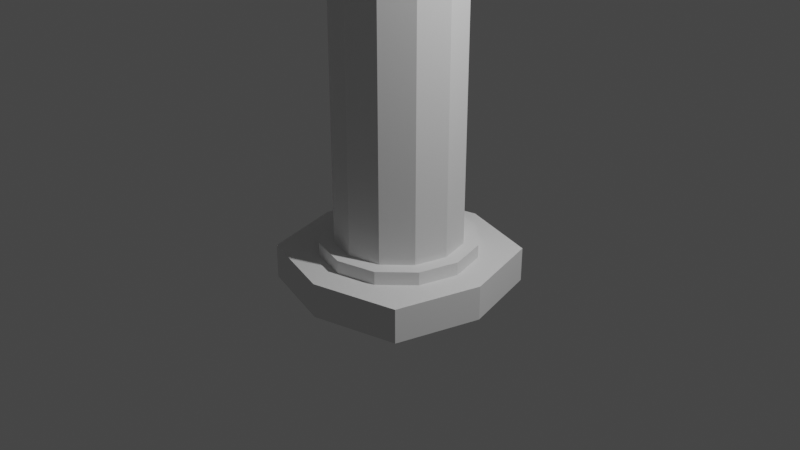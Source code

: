 # Source: Column1.blend  (saved by Blender 2.81.16; exported with 4.5.12 LTS)
import bpy
from mathutils import Matrix  # noqa: F401  (used for matrix-valued properties, if any)

bpy.ops.wm.read_factory_settings(use_empty=True)
scene = bpy.context.scene
scene.name = 'Scene'

# ---- collections
col_collection = bpy.data.collections.new('Collection'); scene.collection.children.link(col_collection)

# ---- world
world_world = bpy.data.worlds.new('World'); scene.world = world_world
world_world.use_nodes = True; world_world.node_tree.nodes.clear()
_N = world_world.node_tree.nodes; _L = world_world.node_tree.links
n0 = _N.new('ShaderNodeOutputWorld'); n0.name = 'World Output'; n0.location = (300, 300)
n1 = _N.new('ShaderNodeBackground'); n1.name = 'Background'; n1.location = (10, 300)
n1.inputs[0].default_value = (0.05088, 0.05088, 0.05088, 1.0)
_L.new(n1.outputs[0], n0.inputs[0])
n0.is_active_output = True
world_world.color = (0.05088, 0.05088, 0.05088)
world_world.use_sun_shadow = False
world_world.sun_shadow_jitter_overblur = 0.0

# ---- cameras
cam_camera = bpy.data.cameras.new('Camera')
cam_camera.clip_end = 100.0
cam_camera.ortho_scale = 7.314

# ---- lights
light_light = bpy.data.lights.new('Light', 'POINT')
light_light.transmission_factor = 0.0
light_light.energy = 1000.0
light_light.shadow_soft_size = 0.1
light_light.shadow_maximum_resolution = 0.006
light_light.use_absolute_resolution = True

# ---- meshes
me_cylinder = bpy.data.meshes.new('Cylinder')
me_cylinder.from_pydata([(-6.531e-09, 0.7809, -0.7809), (-6.531e-09, 0.7809, 7.622), (0.3904, 0.6763, -0.7809), (0.3904, 0.6763, 7.622), (0.6763, 0.3904, -0.7809), (0.6763, 0.3904, 7.622), (0.7809, -6.461e-08, -0.7809), (0.7809, -6.461e-08, 7.622), (0.6763, -0.3904, -0.7809), (0.6763, -0.3904, 7.622), (0.3904, -0.6763, -0.7809), (0.3904, -0.6763, 7.622), (1.114e-07, -0.7809, -0.7809), (1.114e-07, -0.7809, 7.622), (-0.3904, -0.6763, -0.7809), (-0.3904, -0.6763, 7.622), (-0.6763, -0.3904, -0.7809), (-0.6763, -0.3904, 7.622), (-0.7809, -3.935e-07, -0.7809), (-0.7809, -3.935e-07, 7.622), (-0.6763, 0.3904, -0.7809), (-0.6763, 0.3904, 7.622), (-0.3904, 0.6763, -0.7809), (-0.3904, 0.6763, 7.622)], [], [(0, 1, 3, 2), (2, 3, 5, 4), (4, 5, 7, 6), (6, 7, 9, 8), (8, 9, 11, 10), (10, 11, 13, 12), (12, 13, 15, 14), (14, 15, 17, 16), (16, 17, 19, 18), (18, 19, 21, 20), (3, 1, 23, 21, 19, 17, 15, 13, 11, 9, 7, 5), (20, 21, 23, 22), (22, 23, 1, 0), (0, 2, 4, 6, 8, 10, 12, 14, 16, 18, 20, 22)])
_uv = me_cylinder.uv_layers.new(name='UVMap')
_uv.uv.foreach_set('vector', [1.0, 0.5, 1.0, 1.0, 0.9167, 1.0, 0.9167, 0.5, 0.9167, 0.5, 0.9167, 1.0, 0.8333, 1.0, 0.8333, 0.5, 0.8333, 0.5, 0.8333, 1.0, 0.75, 1.0, 0.75, 0.5, 0.75, 0.5, 0.75, 1.0, 0.6667, 1.0, 0.6667, 0.5, 0.6667, 0.5, 0.6667, 1.0, 0.5833, 1.0, 0.5833, 0.5, 0.5833, 0.5, 0.5833, 1.0, 0.5, 1.0, 0.5, 0.5, 0.5, 0.5, 0.5, 1.0, 0.4167, 1.0, 0.4167, 0.5, 0.4167, 0.5, 0.4167, 1.0, 0.3333, 1.0, 0.3333, 0.5, 0.3333, 0.5, 0.3333, 1.0, 0.25, 1.0, 0.25, 0.5, 0.25, 0.5, 0.25, 1.0, 0.1667, 1.0, 0.1667, 0.5, 0.37, 0.4578, 0.25, 0.49, 0.13, 0.4578, 0.04215, 0.37, 0.01, 0.25, 0.04215, 0.13, 0.13, 0.04215, 0.25, 0.01, 0.37, 0.04215, 0.4578, 0.13, 0.49, 0.25, 0.4578, 0.37, 0.1667, 0.5, 0.1667, 1.0, 0.08333, 1.0, 0.08333, 0.5, 0.08333, 0.5, 0.08333, 1.0, 7.451e-08, 1.0, 7.451e-08, 0.5, 0.75, 0.49, 0.87, 0.4578, 0.9578, 0.37, 0.99, 0.25, 0.9578, 0.13, 0.87, 0.04215, 0.75, 0.01, 0.63, 0.04215, 0.5422, 0.13, 0.51, 0.25, 0.5422, 0.37, 0.63, 0.4578])
me_cylinder.use_remesh_fix_poles = True
me_cylinder.use_remesh_preserve_attributes = False
me_cylinder.use_mirror_vertex_groups = False
me_cylinder.update()
me_cylinder_002 = bpy.data.meshes.new('Cylinder.002')
me_cylinder_002.from_pydata([(0.0, 0.9, -1.0), (0.0, 0.9, 1.0), (0.7071, 0.7071, -1.0), (0.7071, 0.7071, 1.0), (0.9, -4.371e-08, -1.0), (0.9, -4.371e-08, 1.0), (0.7071, -0.7071, -1.0), (0.7071, -0.7071, 1.0), (-8.742e-08, -0.9, -1.0), (-8.742e-08, -0.9, 1.0), (-0.7071, -0.7071, -1.0), (-0.7071, -0.7071, 1.0), (-0.9, 1.192e-08, -1.0), (-0.9, 1.192e-08, 1.0), (-0.7071, 0.7071, -1.0), (-0.7071, 0.7071, 1.0)], [], [(0, 1, 3, 2), (2, 3, 5, 4), (4, 5, 7, 6), (6, 7, 9, 8), (8, 9, 11, 10), (10, 11, 13, 12), (3, 1, 15, 13, 11, 9, 7, 5), (12, 13, 15, 14), (14, 15, 1, 0), (0, 2, 4, 6, 8, 10, 12, 14)])
_uv = me_cylinder_002.uv_layers.new(name='UVMap')
_uv.uv.foreach_set('vector', [1.0, 0.5, 1.0, 1.0, 0.875, 1.0, 0.875, 0.5, 0.875, 0.5, 0.875, 1.0, 0.75, 1.0, 0.75, 0.5, 0.75, 0.5, 0.75, 1.0, 0.625, 1.0, 0.625, 0.5, 0.625, 0.5, 0.625, 1.0, 0.5, 1.0, 0.5, 0.5, 0.5, 0.5, 0.5, 1.0, 0.375, 1.0, 0.375, 0.5, 0.375, 0.5, 0.375, 1.0, 0.25, 1.0, 0.25, 0.5, 0.4197, 0.4197, 0.25, 0.49, 0.08029, 0.4197, 0.01, 0.25, 0.08029, 0.08029, 0.25, 0.01, 0.4197, 0.08029, 0.49, 0.25, 0.25, 0.5, 0.25, 1.0, 0.125, 1.0, 0.125, 0.5, 0.125, 0.5, 0.125, 1.0, 0.0, 1.0, 0.0, 0.5, 0.75, 0.49, 0.9197, 0.4197, 0.99, 0.25, 0.9197, 0.08029, 0.75, 0.01, 0.5803, 0.08029, 0.51, 0.25, 0.5803, 0.4197])
me_cylinder_002.use_remesh_fix_poles = True
me_cylinder_002.use_remesh_preserve_attributes = False
me_cylinder_002.use_mirror_vertex_groups = False
me_cylinder_002.update()
me_cylinder_003 = bpy.data.meshes.new('Cylinder.003')
me_cylinder_003.from_pydata([(-6.531e-09, 0.7809, -0.7809), (-6.531e-09, 0.7809, 7.622), (0.3904, 0.6763, -0.7809), (0.3904, 0.6763, 7.622), (0.6763, 0.3904, -0.7809), (0.6763, 0.3904, 7.622), (0.7809, -6.461e-08, -0.7809), (0.7809, -6.461e-08, 7.622), (0.6763, -0.3904, -0.7809), (0.6763, -0.3904, 7.622), (0.3904, -0.6763, -0.7809), (0.3904, -0.6763, 7.622), (1.114e-07, -0.7809, -0.7809), (1.114e-07, -0.7809, 7.622), (-0.3904, -0.6763, -0.7809), (-0.3904, -0.6763, 7.622), (-0.6763, -0.3904, -0.7809), (-0.6763, -0.3904, 7.622), (-0.7809, -3.935e-07, -0.7809), (-0.7809, -3.935e-07, 7.622), (-0.6763, 0.3904, -0.7809), (-0.6763, 0.3904, 7.622), (-0.3904, 0.6763, -0.7809), (-0.3904, 0.6763, 7.622)], [], [(0, 1, 3, 2), (2, 3, 5, 4), (4, 5, 7, 6), (6, 7, 9, 8), (8, 9, 11, 10), (10, 11, 13, 12), (12, 13, 15, 14), (14, 15, 17, 16), (16, 17, 19, 18), (18, 19, 21, 20), (3, 1, 23, 21, 19, 17, 15, 13, 11, 9, 7, 5), (20, 21, 23, 22), (22, 23, 1, 0), (0, 2, 4, 6, 8, 10, 12, 14, 16, 18, 20, 22)])
_uv = me_cylinder_003.uv_layers.new(name='UVMap')
_uv.uv.foreach_set('vector', [1.0, 0.5, 1.0, 1.0, 0.9167, 1.0, 0.9167, 0.5, 0.9167, 0.5, 0.9167, 1.0, 0.8333, 1.0, 0.8333, 0.5, 0.8333, 0.5, 0.8333, 1.0, 0.75, 1.0, 0.75, 0.5, 0.75, 0.5, 0.75, 1.0, 0.6667, 1.0, 0.6667, 0.5, 0.6667, 0.5, 0.6667, 1.0, 0.5833, 1.0, 0.5833, 0.5, 0.5833, 0.5, 0.5833, 1.0, 0.5, 1.0, 0.5, 0.5, 0.5, 0.5, 0.5, 1.0, 0.4167, 1.0, 0.4167, 0.5, 0.4167, 0.5, 0.4167, 1.0, 0.3333, 1.0, 0.3333, 0.5, 0.3333, 0.5, 0.3333, 1.0, 0.25, 1.0, 0.25, 0.5, 0.25, 0.5, 0.25, 1.0, 0.1667, 1.0, 0.1667, 0.5, 0.37, 0.4578, 0.25, 0.49, 0.13, 0.4578, 0.04215, 0.37, 0.01, 0.25, 0.04215, 0.13, 0.13, 0.04215, 0.25, 0.01, 0.37, 0.04215, 0.4578, 0.13, 0.49, 0.25, 0.4578, 0.37, 0.1667, 0.5, 0.1667, 1.0, 0.08333, 1.0, 0.08333, 0.5, 0.08333, 0.5, 0.08333, 1.0, 7.451e-08, 1.0, 7.451e-08, 0.5, 0.75, 0.49, 0.87, 0.4578, 0.9578, 0.37, 0.99, 0.25, 0.9578, 0.13, 0.87, 0.04215, 0.75, 0.01, 0.63, 0.04215, 0.5422, 0.13, 0.51, 0.25, 0.5422, 0.37, 0.63, 0.4578])
me_cylinder_003.use_remesh_fix_poles = True
me_cylinder_003.use_remesh_preserve_attributes = False
me_cylinder_003.use_mirror_vertex_groups = False
me_cylinder_003.update()
me_cylinder_005 = bpy.data.meshes.new('Cylinder.005')
me_cylinder_005.from_pydata([(0.0, 0.9, -1.0), (0.0, 0.9, 1.0), (0.7071, 0.7071, -1.0), (0.7071, 0.7071, 1.0), (0.9, -4.371e-08, -1.0), (0.9, -4.371e-08, 1.0), (0.7071, -0.7071, -1.0), (0.7071, -0.7071, 1.0), (-8.742e-08, -0.9, -1.0), (-8.742e-08, -0.9, 1.0), (-0.7071, -0.7071, -1.0), (-0.7071, -0.7071, 1.0), (-0.9, 1.192e-08, -1.0), (-0.9, 1.192e-08, 1.0), (-0.7071, 0.7071, -1.0), (-0.7071, 0.7071, 1.0)], [], [(0, 1, 3, 2), (2, 3, 5, 4), (4, 5, 7, 6), (6, 7, 9, 8), (8, 9, 11, 10), (10, 11, 13, 12), (3, 1, 15, 13, 11, 9, 7, 5), (12, 13, 15, 14), (14, 15, 1, 0), (0, 2, 4, 6, 8, 10, 12, 14)])
_uv = me_cylinder_005.uv_layers.new(name='UVMap')
_uv.uv.foreach_set('vector', [1.0, 0.5, 1.0, 1.0, 0.875, 1.0, 0.875, 0.5, 0.875, 0.5, 0.875, 1.0, 0.75, 1.0, 0.75, 0.5, 0.75, 0.5, 0.75, 1.0, 0.625, 1.0, 0.625, 0.5, 0.625, 0.5, 0.625, 1.0, 0.5, 1.0, 0.5, 0.5, 0.5, 0.5, 0.5, 1.0, 0.375, 1.0, 0.375, 0.5, 0.375, 0.5, 0.375, 1.0, 0.25, 1.0, 0.25, 0.5, 0.4197, 0.4197, 0.25, 0.49, 0.08029, 0.4197, 0.01, 0.25, 0.08029, 0.08029, 0.25, 0.01, 0.4197, 0.08029, 0.49, 0.25, 0.25, 0.5, 0.25, 1.0, 0.125, 1.0, 0.125, 0.5, 0.125, 0.5, 0.125, 1.0, 0.0, 1.0, 0.0, 0.5, 0.75, 0.49, 0.9197, 0.4197, 0.99, 0.25, 0.9197, 0.08029, 0.75, 0.01, 0.5803, 0.08029, 0.51, 0.25, 0.5803, 0.4197])
me_cylinder_005.use_remesh_fix_poles = True
me_cylinder_005.use_remesh_preserve_attributes = False
me_cylinder_005.use_mirror_vertex_groups = False
me_cylinder_005.update()
me_cylinder_004 = bpy.data.meshes.new('Cylinder.004')
me_cylinder_004.from_pydata([(-6.531e-09, 0.7809, -0.7809), (-6.531e-09, 0.7809, 7.622), (0.3904, 0.6763, -0.7809), (0.3904, 0.6763, 7.622), (0.6763, 0.3904, -0.7809), (0.6763, 0.3904, 7.622), (0.7809, -6.461e-08, -0.7809), (0.7809, -6.461e-08, 7.622), (0.6763, -0.3904, -0.7809), (0.6763, -0.3904, 7.622), (0.3904, -0.6763, -0.7809), (0.3904, -0.6763, 7.622), (1.114e-07, -0.7809, -0.7809), (1.114e-07, -0.7809, 7.622), (-0.3904, -0.6763, -0.7809), (-0.3904, -0.6763, 7.622), (-0.6763, -0.3904, -0.7809), (-0.6763, -0.3904, 7.622), (-0.7809, -3.935e-07, -0.7809), (-0.7809, -3.935e-07, 7.622), (-0.6763, 0.3904, -0.7809), (-0.6763, 0.3904, 7.622), (-0.3904, 0.6763, -0.7809), (-0.3904, 0.6763, 7.622)], [], [(0, 1, 3, 2), (2, 3, 5, 4), (4, 5, 7, 6), (6, 7, 9, 8), (8, 9, 11, 10), (10, 11, 13, 12), (12, 13, 15, 14), (14, 15, 17, 16), (16, 17, 19, 18), (18, 19, 21, 20), (3, 1, 23, 21, 19, 17, 15, 13, 11, 9, 7, 5), (20, 21, 23, 22), (22, 23, 1, 0), (0, 2, 4, 6, 8, 10, 12, 14, 16, 18, 20, 22)])
_uv = me_cylinder_004.uv_layers.new(name='UVMap')
_uv.uv.foreach_set('vector', [1.0, 0.5, 1.0, 1.0, 0.9167, 1.0, 0.9167, 0.5, 0.9167, 0.5, 0.9167, 1.0, 0.8333, 1.0, 0.8333, 0.5, 0.8333, 0.5, 0.8333, 1.0, 0.75, 1.0, 0.75, 0.5, 0.75, 0.5, 0.75, 1.0, 0.6667, 1.0, 0.6667, 0.5, 0.6667, 0.5, 0.6667, 1.0, 0.5833, 1.0, 0.5833, 0.5, 0.5833, 0.5, 0.5833, 1.0, 0.5, 1.0, 0.5, 0.5, 0.5, 0.5, 0.5, 1.0, 0.4167, 1.0, 0.4167, 0.5, 0.4167, 0.5, 0.4167, 1.0, 0.3333, 1.0, 0.3333, 0.5, 0.3333, 0.5, 0.3333, 1.0, 0.25, 1.0, 0.25, 0.5, 0.25, 0.5, 0.25, 1.0, 0.1667, 1.0, 0.1667, 0.5, 0.37, 0.4578, 0.25, 0.49, 0.13, 0.4578, 0.04215, 0.37, 0.01, 0.25, 0.04215, 0.13, 0.13, 0.04215, 0.25, 0.01, 0.37, 0.04215, 0.4578, 0.13, 0.49, 0.25, 0.4578, 0.37, 0.1667, 0.5, 0.1667, 1.0, 0.08333, 1.0, 0.08333, 0.5, 0.08333, 0.5, 0.08333, 1.0, 7.451e-08, 1.0, 7.451e-08, 0.5, 0.75, 0.49, 0.87, 0.4578, 0.9578, 0.37, 0.99, 0.25, 0.9578, 0.13, 0.87, 0.04215, 0.75, 0.01, 0.63, 0.04215, 0.5422, 0.13, 0.51, 0.25, 0.5422, 0.37, 0.63, 0.4578])
me_cylinder_004.use_remesh_fix_poles = True
me_cylinder_004.use_remesh_preserve_attributes = False
me_cylinder_004.use_mirror_vertex_groups = False
me_cylinder_004.update()

# ---- objects
ob_light = bpy.data.objects.new('Light', light_light)
ob_camera = bpy.data.objects.new('Camera', cam_camera)
ob_cylinder = bpy.data.objects.new('Cylinder', me_cylinder)
ob_cylinder_001 = bpy.data.objects.new('Cylinder.001', me_cylinder_002)
ob_cylinder_002 = bpy.data.objects.new('Cylinder.002', me_cylinder_003)
ob_cylinder_004 = bpy.data.objects.new('Cylinder.004', me_cylinder_005)
ob_cylinder_003 = bpy.data.objects.new('Cylinder.003', me_cylinder_004)

# ---- transforms, parenting, visibility, modifiers, constraints
ob_light.location = (4.076, 1.005, 5.904)
ob_light.rotation_euler = (0.6503, 0.05522, 1.866)
ob_light.lock_rotations_4d = False
ob_light.empty_display_type = 'ARROWS'
ob_light.color = (0.0, 0.0, 0.0, 0.0)
ob_light.lineart.crease_threshold = 0.0
ob_camera.location = (7.359, -6.926, 4.958)
ob_camera.rotation_euler = (1.109, 0.0, 0.8149)
ob_camera.lock_rotations_4d = False
ob_camera.empty_display_type = 'ARROWS'
ob_camera.color = (0.0, 0.0, 0.0, 0.0)
ob_camera.display_type = 'WIRE'
ob_camera.lineart.crease_threshold = 0.0
ob_cylinder.location = (0.0, 0.0, 0.2421)
ob_cylinder.scale = (0.8647, 0.8647, 0.8647)
ob_cylinder.lineart.crease_threshold = 0.0
ob_cylinder_001.location = (0.0, 0.0, -0.5043)
ob_cylinder_001.scale = (1.261, 1.261, 0.1843)
ob_cylinder_001.lineart.crease_threshold = 0.0
ob_cylinder_002.location = (0.0, 0.0, -0.558)
ob_cylinder_002.scale = (1.06, 1.06, 0.04977)
ob_cylinder_002.lineart.crease_threshold = 0.0
ob_cylinder_004.location = (0.0, -2.348e-09, 6.762)
ob_cylinder_004.rotation_euler = (3.142, -0.0, 0.0)
ob_cylinder_004.scale = (1.261, 1.261, 0.1843)
ob_cylinder_004.lineart.crease_threshold = 0.0
ob_cylinder_003.location = (0.0, 2.348e-09, 6.816)
ob_cylinder_003.rotation_euler = (3.142, -0.0, 0.0)
ob_cylinder_003.scale = (1.06, 1.06, 0.04977)
ob_cylinder_003.lineart.crease_threshold = 0.0

# ---- collection membership
col_collection.objects.link(ob_light)
col_collection.objects.link(ob_camera)
col_collection.objects.link(ob_cylinder)
col_collection.objects.link(ob_cylinder_001)
col_collection.objects.link(ob_cylinder_002)
col_collection.objects.link(ob_cylinder_004)
col_collection.objects.link(ob_cylinder_003)

# ---- scene / render settings (as saved in the file)
scene.camera = ob_camera
scene.frame_start = 1; scene.frame_end = 250; scene.frame_set(1)
scene.render.engine = 'BLENDER_EEVEE_NEXT'
scene.cycles.use_denoising = False
scene.cycles.samples = 128
scene.cycles.sampling_pattern = 'TABULATED_SOBOL'
scene.cycles.use_adaptive_sampling = False
scene.cycles.use_light_tree = False
scene.view_settings.view_transform = 'Filmic'
bpy.context.view_layer.update()
